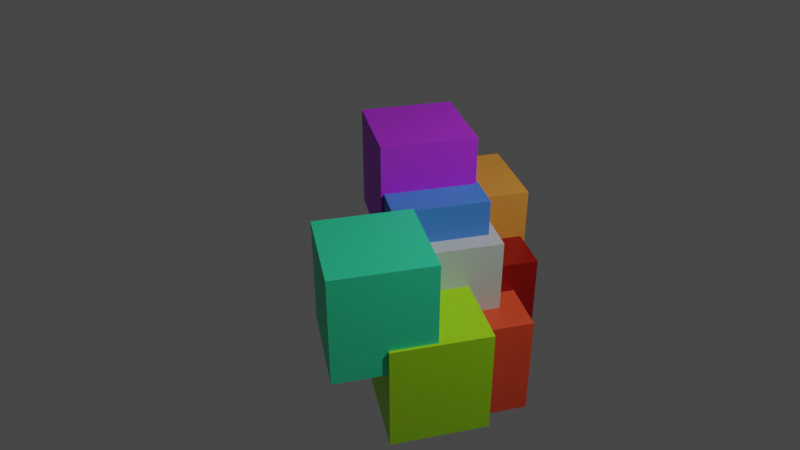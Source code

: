 # Source: untitled.blend  (saved by Blender 2.80.75; exported with 4.5.12 LTS)
import bpy
from mathutils import Matrix  # noqa: F401  (used for matrix-valued properties, if any)

bpy.ops.wm.read_factory_settings(use_empty=True)
scene = bpy.context.scene
scene.name = 'Scene'

# ---- collections
col_scene_1 = bpy.data.collections.new('Scene 1'); scene.collection.children.link(col_scene_1)
col_cube_structure = bpy.data.collections.new('Cube structure'); col_scene_1.children.link(col_cube_structure)

# ---- materials (node trees are filled in below, after node groups)
mat_material_007 = bpy.data.materials.new('Material.007')
mat_material_007.use_transparent_shadow = False
mat_material_003 = bpy.data.materials.new('Material.003')
mat_material_003.use_transparent_shadow = False
mat_material_005 = bpy.data.materials.new('Material.005')
mat_material_005.use_transparent_shadow = False
mat_material_002 = bpy.data.materials.new('Material.002')
mat_material_002.use_transparent_shadow = False
mat_material_001 = bpy.data.materials.new('Material.001')
mat_material_001.use_transparent_shadow = False
mat_material_006 = bpy.data.materials.new('Material.006')
mat_material_006.use_transparent_shadow = False
mat_material_004 = bpy.data.materials.new('Material.004')
mat_material_004.use_transparent_shadow = False
mat_material = bpy.data.materials.new('Material')
mat_material.alpha_threshold = 0.0
mat_material.use_transparent_shadow = False
mat_material.line_color = (0.0, 0.0, 0.0, 1.0)

# ---- material node trees
mat_material_007.use_nodes = True; mat_material_007.node_tree.nodes.clear()
_N = mat_material_007.node_tree.nodes; _L = mat_material_007.node_tree.links
n0 = _N.new('ShaderNodeOutputMaterial'); n0.name = 'Material Output'; n0.location = (300, 300)
n1 = _N.new('ShaderNodeBsdfPrincipled'); n1.name = 'Principled BSDF'; n1.location = (10, 300)
n1.distribution = 'GGX'
n1.subsurface_method = 'BURLEY'
n1.inputs[0].default_value = (0.4847, 0.03129, 0.8, 1.0)
n1.inputs[3].default_value = 1.45
n1.inputs[27].default_value = (0.0, 0.0, 0.0, 1.0)
n1.inputs[28].default_value = 1.0
_L.new(n1.outputs[0], n0.inputs[0])
n0.is_active_output = True
mat_material_003.use_nodes = True; mat_material_003.node_tree.nodes.clear()
_N = mat_material_003.node_tree.nodes; _L = mat_material_003.node_tree.links
n0 = _N.new('ShaderNodeOutputMaterial'); n0.name = 'Material Output'; n0.location = (300, 300)
n1 = _N.new('ShaderNodeBsdfPrincipled'); n1.name = 'Principled BSDF'; n1.location = (10, 300)
n1.distribution = 'GGX'
n1.subsurface_method = 'BURLEY'
n1.inputs[0].default_value = (0.5815, 0.5815, 0.5815, 1.0)
n1.inputs[3].default_value = 1.45
n1.inputs[27].default_value = (0.0, 0.0, 0.0, 1.0)
n1.inputs[28].default_value = 1.0
_L.new(n1.outputs[0], n0.inputs[0])
n0.is_active_output = True
mat_material_005.use_nodes = True; mat_material_005.node_tree.nodes.clear()
_N = mat_material_005.node_tree.nodes; _L = mat_material_005.node_tree.links
n0 = _N.new('ShaderNodeOutputMaterial'); n0.name = 'Material Output'; n0.location = (300, 300)
n1 = _N.new('ShaderNodeBsdfPrincipled'); n1.name = 'Principled BSDF'; n1.location = (10, 300)
n1.distribution = 'GGX'
n1.subsurface_method = 'BURLEY'
n1.inputs[0].default_value = (0.03506, 0.8, 0.3909, 1.0)
n1.inputs[3].default_value = 1.45
n1.inputs[27].default_value = (0.0, 0.0, 0.0, 1.0)
n1.inputs[28].default_value = 1.0
_L.new(n1.outputs[0], n0.inputs[0])
n0.is_active_output = True
mat_material_002.use_nodes = True; mat_material_002.node_tree.nodes.clear()
_N = mat_material_002.node_tree.nodes; _L = mat_material_002.node_tree.links
n0 = _N.new('ShaderNodeOutputMaterial'); n0.name = 'Material Output'; n0.location = (300, 300)
n1 = _N.new('ShaderNodeBsdfPrincipled'); n1.name = 'Principled BSDF'; n1.location = (10, 300)
n1.distribution = 'GGX'
n1.subsurface_method = 'BURLEY'
n1.inputs[0].default_value = (0.8, 0.07167, 0.0243, 1.0)
n1.inputs[3].default_value = 1.45
n1.inputs[27].default_value = (0.0, 0.0, 0.0, 1.0)
n1.inputs[28].default_value = 1.0
_L.new(n1.outputs[0], n0.inputs[0])
n0.is_active_output = True
mat_material_001.use_nodes = True; mat_material_001.node_tree.nodes.clear()
_N = mat_material_001.node_tree.nodes; _L = mat_material_001.node_tree.links
n0 = _N.new('ShaderNodeOutputMaterial'); n0.name = 'Material Output'; n0.location = (300, 300)
n1 = _N.new('ShaderNodeBsdfPrincipled'); n1.name = 'Principled BSDF'; n1.location = (10, 300)
n1.distribution = 'GGX'
n1.subsurface_method = 'BURLEY'
n1.inputs[0].default_value = (0.8, 0.3163, 0.04416, 1.0)
n1.inputs[3].default_value = 1.45
n1.inputs[27].default_value = (0.0, 0.0, 0.0, 1.0)
n1.inputs[28].default_value = 1.0
_L.new(n1.outputs[0], n0.inputs[0])
n0.is_active_output = True
mat_material_006.use_nodes = True; mat_material_006.node_tree.nodes.clear()
_N = mat_material_006.node_tree.nodes; _L = mat_material_006.node_tree.links
n0 = _N.new('ShaderNodeOutputMaterial'); n0.name = 'Material Output'; n0.location = (300, 300)
n1 = _N.new('ShaderNodeBsdfPrincipled'); n1.name = 'Principled BSDF'; n1.location = (10, 300)
n1.distribution = 'GGX'
n1.subsurface_method = 'BURLEY'
n1.inputs[0].default_value = (0.06612, 0.2353, 0.8, 1.0)
n1.inputs[3].default_value = 1.45
n1.inputs[27].default_value = (0.0, 0.0, 0.0, 1.0)
n1.inputs[28].default_value = 1.0
_L.new(n1.outputs[0], n0.inputs[0])
n0.is_active_output = True
mat_material_004.use_nodes = True; mat_material_004.node_tree.nodes.clear()
_N = mat_material_004.node_tree.nodes; _L = mat_material_004.node_tree.links
n0 = _N.new('ShaderNodeOutputMaterial'); n0.name = 'Material Output'; n0.location = (300, 300)
n1 = _N.new('ShaderNodeBsdfPrincipled'); n1.name = 'Principled BSDF'; n1.location = (10, 300)
n1.distribution = 'GGX'
n1.subsurface_method = 'BURLEY'
n1.inputs[0].default_value = (0.3854, 0.8, 0.004214, 1.0)
n1.inputs[3].default_value = 1.45
n1.inputs[27].default_value = (0.0, 0.0, 0.0, 1.0)
n1.inputs[28].default_value = 1.0
_L.new(n1.outputs[0], n0.inputs[0])
n0.is_active_output = True
mat_material.use_nodes = True; mat_material.node_tree.nodes.clear()
_N = mat_material.node_tree.nodes; _L = mat_material.node_tree.links
n0 = _N.new('ShaderNodeOutputMaterial'); n0.name = 'Material Output'; n0.location = (300, 300)
n1 = _N.new('ShaderNodeBsdfPrincipled'); n1.name = 'Principled BSDF'; n1.location = (10, 300)
n1.distribution = 'GGX'
n1.subsurface_method = 'BURLEY'
n1.inputs[0].default_value = (0.2738, 0.001478, 0.0, 1.0)
n1.inputs[2].default_value = 0.4
n1.inputs[3].default_value = 1.45
n1.inputs[27].default_value = (0.0, 0.0, 0.0, 1.0)
n1.inputs[28].default_value = 1.0
_L.new(n1.outputs[0], n0.inputs[0])
n0.is_active_output = True

# ---- world
world_world = bpy.data.worlds.new('World'); scene.world = world_world
world_world.use_nodes = True; world_world.node_tree.nodes.clear()
_N = world_world.node_tree.nodes; _L = world_world.node_tree.links
n0 = _N.new('ShaderNodeOutputWorld'); n0.name = 'World Output'; n0.location = (300, 300)
n1 = _N.new('ShaderNodeBackground'); n1.name = 'Background'; n1.location = (10, 300)
n1.inputs[0].default_value = (0.05088, 0.05088, 0.05088, 1.0)
_L.new(n1.outputs[0], n0.inputs[0])
n0.is_active_output = True
world_world.color = (0.05088, 0.05088, 0.05088)
world_world.use_sun_shadow = False
world_world.sun_shadow_jitter_overblur = 0.0

# ---- cameras
cam_camera = bpy.data.cameras.new('Camera')
cam_camera.clip_end = 100.0
cam_camera.lens = 30.58
cam_camera.sensor_width = 33.0
cam_camera.ortho_scale = 7.314
cam_camera.shift_y = -0.09
cam_camera.dof.aperture_fstop = 4.0

# ---- lights
light_light = bpy.data.lights.new('Light', 'POINT')
light_light.transmission_factor = 0.0
light_light.energy = 1000.0
light_light.shadow_soft_size = 0.1
light_light.shadow_maximum_resolution = 0.006
light_light.use_absolute_resolution = True

# ---- meshes
me_cube_001 = bpy.data.meshes.new('Cube.001')
me_cube_001.from_pydata([(1.0, 1.0, 1.0), (1.0, 1.0, -1.0), (1.0, -1.0, 1.0), (1.0, -1.0, -1.0), (-1.0, 1.0, 1.0), (-1.0, 1.0, -1.0), (-1.0, -1.0, 1.0), (-1.0, -1.0, -1.0)], [], [(0, 4, 6, 2), (3, 2, 6, 7), (7, 6, 4, 5), (5, 1, 3, 7), (1, 0, 2, 3), (5, 4, 0, 1)])
_uv = me_cube_001.uv_layers.new(name='UVMap')
_uv.uv.foreach_set('vector', [0.375, 0.0, 0.625, 0.0, 0.625, 0.25, 0.375, 0.25, 0.375, 0.25, 0.625, 0.25, 0.625, 0.5, 0.375, 0.5, 0.375, 0.5, 0.625, 0.5, 0.625, 0.75, 0.375, 0.75, 0.375, 0.75, 0.625, 0.75, 0.625, 1.0, 0.375, 1.0, 0.125, 0.5, 0.375, 0.5, 0.375, 0.75, 0.125, 0.75, 0.625, 0.5, 0.875, 0.5, 0.875, 0.75, 0.625, 0.75])
me_cube_001.materials.append(mat_material_007)
me_cube_001.use_remesh_preserve_volume = False
me_cube_001.use_remesh_preserve_attributes = False
me_cube_001.use_mirror_vertex_groups = False
me_cube_001.update()
me_cube = bpy.data.meshes.new('Cube')
me_cube.from_pydata([(1.0, 1.0, 1.0), (1.0, 1.0, -1.0), (1.0, -1.0, 1.0), (1.0, -1.0, -1.0), (-1.0, 1.0, 1.0), (-1.0, 1.0, -1.0), (-1.0, -1.0, 1.0), (-1.0, -1.0, -1.0)], [], [(0, 4, 6, 2), (3, 2, 6, 7), (7, 6, 4, 5), (5, 1, 3, 7), (1, 0, 2, 3), (5, 4, 0, 1)])
_uv = me_cube.uv_layers.new(name='UVMap')
_uv.uv.foreach_set('vector', [0.375, 0.0, 0.625, 0.0, 0.625, 0.25, 0.375, 0.25, 0.375, 0.25, 0.625, 0.25, 0.625, 0.5, 0.375, 0.5, 0.375, 0.5, 0.625, 0.5, 0.625, 0.75, 0.375, 0.75, 0.375, 0.75, 0.625, 0.75, 0.625, 1.0, 0.375, 1.0, 0.125, 0.5, 0.375, 0.5, 0.375, 0.75, 0.125, 0.75, 0.625, 0.5, 0.875, 0.5, 0.875, 0.75, 0.625, 0.75])
me_cube.materials.append(mat_material_003)
me_cube.use_remesh_preserve_volume = False
me_cube.use_remesh_preserve_attributes = False
me_cube.use_mirror_vertex_groups = False
me_cube.update()
me_cube_002 = bpy.data.meshes.new('Cube.002')
me_cube_002.from_pydata([(1.0, 1.0, 1.0), (1.0, 1.0, -1.0), (1.0, -1.0, 1.0), (1.0, -1.0, -1.0), (-1.0, 1.0, 1.0), (-1.0, 1.0, -1.0), (-1.0, -1.0, 1.0), (-1.0, -1.0, -1.0)], [], [(0, 4, 6, 2), (3, 2, 6, 7), (7, 6, 4, 5), (5, 1, 3, 7), (1, 0, 2, 3), (5, 4, 0, 1)])
_uv = me_cube_002.uv_layers.new(name='UVMap')
_uv.uv.foreach_set('vector', [0.375, 0.0, 0.625, 0.0, 0.625, 0.25, 0.375, 0.25, 0.375, 0.25, 0.625, 0.25, 0.625, 0.5, 0.375, 0.5, 0.375, 0.5, 0.625, 0.5, 0.625, 0.75, 0.375, 0.75, 0.375, 0.75, 0.625, 0.75, 0.625, 1.0, 0.375, 1.0, 0.125, 0.5, 0.375, 0.5, 0.375, 0.75, 0.125, 0.75, 0.625, 0.5, 0.875, 0.5, 0.875, 0.75, 0.625, 0.75])
me_cube_002.materials.append(mat_material_005)
me_cube_002.use_remesh_preserve_volume = False
me_cube_002.use_remesh_preserve_attributes = False
me_cube_002.use_mirror_vertex_groups = False
me_cube_002.update()
me_cube_003 = bpy.data.meshes.new('Cube.003')
me_cube_003.from_pydata([(1.0, 1.0, 1.0), (1.0, 1.0, -1.0), (1.0, -1.0, 1.0), (1.0, -1.0, -1.0), (-1.0, 1.0, 1.0), (-1.0, 1.0, -1.0), (-1.0, -1.0, 1.0), (-1.0, -1.0, -1.0)], [], [(0, 4, 6, 2), (3, 2, 6, 7), (7, 6, 4, 5), (5, 1, 3, 7), (1, 0, 2, 3), (5, 4, 0, 1)])
_uv = me_cube_003.uv_layers.new(name='UVMap')
_uv.uv.foreach_set('vector', [0.375, 0.0, 0.625, 0.0, 0.625, 0.25, 0.375, 0.25, 0.375, 0.25, 0.625, 0.25, 0.625, 0.5, 0.375, 0.5, 0.375, 0.5, 0.625, 0.5, 0.625, 0.75, 0.375, 0.75, 0.375, 0.75, 0.625, 0.75, 0.625, 1.0, 0.375, 1.0, 0.125, 0.5, 0.375, 0.5, 0.375, 0.75, 0.125, 0.75, 0.625, 0.5, 0.875, 0.5, 0.875, 0.75, 0.625, 0.75])
me_cube_003.materials.append(mat_material_002)
me_cube_003.use_remesh_preserve_volume = False
me_cube_003.use_remesh_preserve_attributes = False
me_cube_003.use_mirror_vertex_groups = False
me_cube_003.update()
me_cube_004 = bpy.data.meshes.new('Cube.004')
me_cube_004.from_pydata([(1.0, 1.0, 1.0), (1.0, 1.0, -1.0), (1.0, -1.0, 1.0), (1.0, -1.0, -1.0), (-1.0, 1.0, 1.0), (-1.0, 1.0, -1.0), (-1.0, -1.0, 1.0), (-1.0, -1.0, -1.0)], [], [(0, 4, 6, 2), (3, 2, 6, 7), (7, 6, 4, 5), (5, 1, 3, 7), (1, 0, 2, 3), (5, 4, 0, 1)])
_uv = me_cube_004.uv_layers.new(name='UVMap')
_uv.uv.foreach_set('vector', [0.375, 0.0, 0.625, 0.0, 0.625, 0.25, 0.375, 0.25, 0.375, 0.25, 0.625, 0.25, 0.625, 0.5, 0.375, 0.5, 0.375, 0.5, 0.625, 0.5, 0.625, 0.75, 0.375, 0.75, 0.375, 0.75, 0.625, 0.75, 0.625, 1.0, 0.375, 1.0, 0.125, 0.5, 0.375, 0.5, 0.375, 0.75, 0.125, 0.75, 0.625, 0.5, 0.875, 0.5, 0.875, 0.75, 0.625, 0.75])
me_cube_004.materials.append(mat_material_001)
me_cube_004.use_remesh_preserve_volume = False
me_cube_004.use_remesh_preserve_attributes = False
me_cube_004.use_mirror_vertex_groups = False
me_cube_004.update()
me_cube_005 = bpy.data.meshes.new('Cube.005')
me_cube_005.from_pydata([(1.0, 1.0, 1.0), (1.0, 1.0, -1.0), (1.0, -1.0, 1.0), (1.0, -1.0, -1.0), (-1.0, 1.0, 1.0), (-1.0, 1.0, -1.0), (-1.0, -1.0, 1.0), (-1.0, -1.0, -1.0)], [], [(0, 4, 6, 2), (3, 2, 6, 7), (7, 6, 4, 5), (5, 1, 3, 7), (1, 0, 2, 3), (5, 4, 0, 1)])
_uv = me_cube_005.uv_layers.new(name='UVMap')
_uv.uv.foreach_set('vector', [0.375, 0.0, 0.625, 0.0, 0.625, 0.25, 0.375, 0.25, 0.375, 0.25, 0.625, 0.25, 0.625, 0.5, 0.375, 0.5, 0.375, 0.5, 0.625, 0.5, 0.625, 0.75, 0.375, 0.75, 0.375, 0.75, 0.625, 0.75, 0.625, 1.0, 0.375, 1.0, 0.125, 0.5, 0.375, 0.5, 0.375, 0.75, 0.125, 0.75, 0.625, 0.5, 0.875, 0.5, 0.875, 0.75, 0.625, 0.75])
me_cube_005.materials.append(mat_material_006)
me_cube_005.use_remesh_preserve_volume = False
me_cube_005.use_remesh_preserve_attributes = False
me_cube_005.use_mirror_vertex_groups = False
me_cube_005.update()
me_cube_006 = bpy.data.meshes.new('Cube.006')
me_cube_006.from_pydata([(1.0, 1.0, 1.0), (1.0, 1.0, -1.0), (1.0, -1.0, 1.0), (1.0, -1.0, -1.0), (-1.0, 1.0, 1.0), (-1.0, 1.0, -1.0), (-1.0, -1.0, 1.0), (-1.0, -1.0, -1.0)], [], [(0, 4, 6, 2), (3, 2, 6, 7), (7, 6, 4, 5), (5, 1, 3, 7), (1, 0, 2, 3), (5, 4, 0, 1)])
_uv = me_cube_006.uv_layers.new(name='UVMap')
_uv.uv.foreach_set('vector', [0.375, 0.0, 0.625, 0.0, 0.625, 0.25, 0.375, 0.25, 0.375, 0.25, 0.625, 0.25, 0.625, 0.5, 0.375, 0.5, 0.375, 0.5, 0.625, 0.5, 0.625, 0.75, 0.375, 0.75, 0.375, 0.75, 0.625, 0.75, 0.625, 1.0, 0.375, 1.0, 0.125, 0.5, 0.375, 0.5, 0.375, 0.75, 0.125, 0.75, 0.625, 0.5, 0.875, 0.5, 0.875, 0.75, 0.625, 0.75])
me_cube_006.materials.append(mat_material_004)
me_cube_006.use_remesh_preserve_volume = False
me_cube_006.use_remesh_preserve_attributes = False
me_cube_006.use_mirror_vertex_groups = False
me_cube_006.update()
me_cube_007 = bpy.data.meshes.new('Cube.007')
me_cube_007.from_pydata([(1.0, 1.0, 1.0), (1.0, 1.0, -1.0), (1.0, -1.0, 1.0), (1.0, -1.0, -1.0), (-1.0, 1.0, 1.0), (-1.0, 1.0, -1.0), (-1.0, -1.0, 1.0), (-1.0, -1.0, -1.0)], [], [(0, 4, 6, 2), (3, 2, 6, 7), (7, 6, 4, 5), (5, 1, 3, 7), (1, 0, 2, 3), (5, 4, 0, 1)])
_uv = me_cube_007.uv_layers.new(name='UVMap')
_uv.uv.foreach_set('vector', [0.375, 0.0, 0.625, 0.0, 0.625, 0.25, 0.375, 0.25, 0.375, 0.25, 0.625, 0.25, 0.625, 0.5, 0.375, 0.5, 0.375, 0.5, 0.625, 0.5, 0.625, 0.75, 0.375, 0.75, 0.375, 0.75, 0.625, 0.75, 0.625, 1.0, 0.375, 1.0, 0.125, 0.5, 0.375, 0.5, 0.375, 0.75, 0.125, 0.75, 0.625, 0.5, 0.875, 0.5, 0.875, 0.75, 0.625, 0.75])
me_cube_007.materials.append(mat_material)
me_cube_007.use_remesh_preserve_volume = False
me_cube_007.use_remesh_preserve_attributes = False
me_cube_007.use_mirror_vertex_groups = False
me_cube_007.update()

# ---- objects
ob_light__aa__light = bpy.data.objects.new('Light__aa__light', light_light)
ob_camera__aa_camera = bpy.data.objects.new('Camera__aa_camera', cam_camera)
ob_cube_001 = bpy.data.objects.new('Cube.001', me_cube_001)
ob_cube = bpy.data.objects.new('Cube', me_cube)
ob_cube_002 = bpy.data.objects.new('Cube.002', me_cube_002)
ob_cube_003 = bpy.data.objects.new('Cube.003', me_cube_003)
ob_cube_004 = bpy.data.objects.new('Cube.004', me_cube_004)
ob_cube_005 = bpy.data.objects.new('Cube.005', me_cube_005)
ob_cube_006 = bpy.data.objects.new('Cube.006', me_cube_006)
ob_cube_007 = bpy.data.objects.new('Cube.007', me_cube_007)

# ---- transforms, parenting, visibility, modifiers, constraints
ob_light__aa__light.location = (3.295, -3.474, 5.904)
ob_light__aa__light.rotation_euler = (0.6503, 0.05522, 1.866)
ob_light__aa__light.lock_rotations_4d = False
ob_light__aa__light.empty_display_type = 'ARROWS'
ob_light__aa__light.color = (0.0, 0.0, 0.0, 0.0)
ob_light__aa__light.lineart.crease_threshold = 0.0
ob_camera__aa_camera.location = (-2.152, -6.926, 4.958)
ob_camera__aa_camera.rotation_euler = (1.109, 0.0, -0.2328)
ob_camera__aa_camera.lock_rotations_4d = False
ob_camera__aa_camera.empty_display_type = 'ARROWS'
ob_camera__aa_camera.color = (0.0, 0.0, 0.0, 0.0)
ob_camera__aa_camera.display_type = 'WIRE'
ob_camera__aa_camera.lineart.crease_threshold = 0.0
ob_cube_001.location = (-0.1533, 0.621, 0.8359)
ob_cube_001.scale = (0.5518, 0.5351, 0.6238)
ob_cube_001.lock_rotations_4d = False
ob_cube_001.empty_display_type = 'ARROWS'
ob_cube_001.lineart.crease_threshold = 0.0
ob_cube.location = (-0.01579, -0.009917, -0.177)
ob_cube.scale = (0.5518, 0.5351, 0.6238)
ob_cube.lock_rotations_4d = False
ob_cube.empty_display_type = 'ARROWS'
ob_cube.lineart.crease_threshold = 0.0
ob_cube_002.location = (-0.987, -0.8402, 0.2634)
ob_cube_002.scale = (0.5518, 0.5351, 0.6238)
ob_cube_002.lock_rotations_4d = False
ob_cube_002.empty_display_type = 'ARROWS'
ob_cube_002.lineart.crease_threshold = 0.0
ob_cube_003.location = (0.2623, -0.3595, -1.049)
ob_cube_003.scale = (0.5518, 0.5351, 0.6238)
ob_cube_003.lock_rotations_4d = False
ob_cube_003.empty_display_type = 'ARROWS'
ob_cube_003.lineart.crease_threshold = 0.0
ob_cube_004.location = (0.5953, 0.8209, -0.06249)
ob_cube_004.scale = (0.5518, 0.5351, 0.6238)
ob_cube_004.lock_rotations_4d = False
ob_cube_004.empty_display_type = 'ARROWS'
ob_cube_004.lineart.crease_threshold = 0.0
ob_cube_005.location = (-0.1194, 0.2043, 0.2546)
ob_cube_005.scale = (0.5518, 0.5351, 0.6238)
ob_cube_005.lock_rotations_4d = False
ob_cube_005.empty_display_type = 'ARROWS'
ob_cube_005.lineart.crease_threshold = 0.0
ob_cube_006.location = (-0.4004, -0.8715, -0.679)
ob_cube_006.scale = (0.5518, 0.5351, 0.6238)
ob_cube_006.lock_rotations_4d = False
ob_cube_006.empty_display_type = 'ARROWS'
ob_cube_006.lineart.crease_threshold = 0.0
ob_cube_007.location = (0.5366, 0.2642, -0.679)
ob_cube_007.scale = (0.5518, 0.5351, 0.6238)
ob_cube_007.lock_rotations_4d = False
ob_cube_007.empty_display_type = 'ARROWS'
ob_cube_007.lineart.crease_threshold = 0.0
cam_camera.dof.focus_object = ob_cube

# ---- collection membership
col_scene_1.objects.link(ob_light__aa__light)
col_scene_1.objects.link(ob_camera__aa_camera)
col_cube_structure.objects.link(ob_cube_001)
col_cube_structure.objects.link(ob_cube)
col_cube_structure.objects.link(ob_cube_002)
col_cube_structure.objects.link(ob_cube_003)
col_cube_structure.objects.link(ob_cube_004)
col_cube_structure.objects.link(ob_cube_005)
col_cube_structure.objects.link(ob_cube_006)
col_cube_structure.objects.link(ob_cube_007)

# ---- scene / render settings (as saved in the file)
scene.camera = ob_camera__aa_camera
scene.frame_start = 1; scene.frame_end = 250; scene.frame_set(69)
scene.render.engine = 'BLENDER_EEVEE_NEXT'
scene.cycles.use_denoising = False
scene.cycles.samples = 128
scene.cycles.sampling_pattern = 'TABULATED_SOBOL'
scene.cycles.use_adaptive_sampling = False
scene.cycles.use_light_tree = False
scene.view_settings.view_transform = 'Filmic'
bpy.context.view_layer.update()
